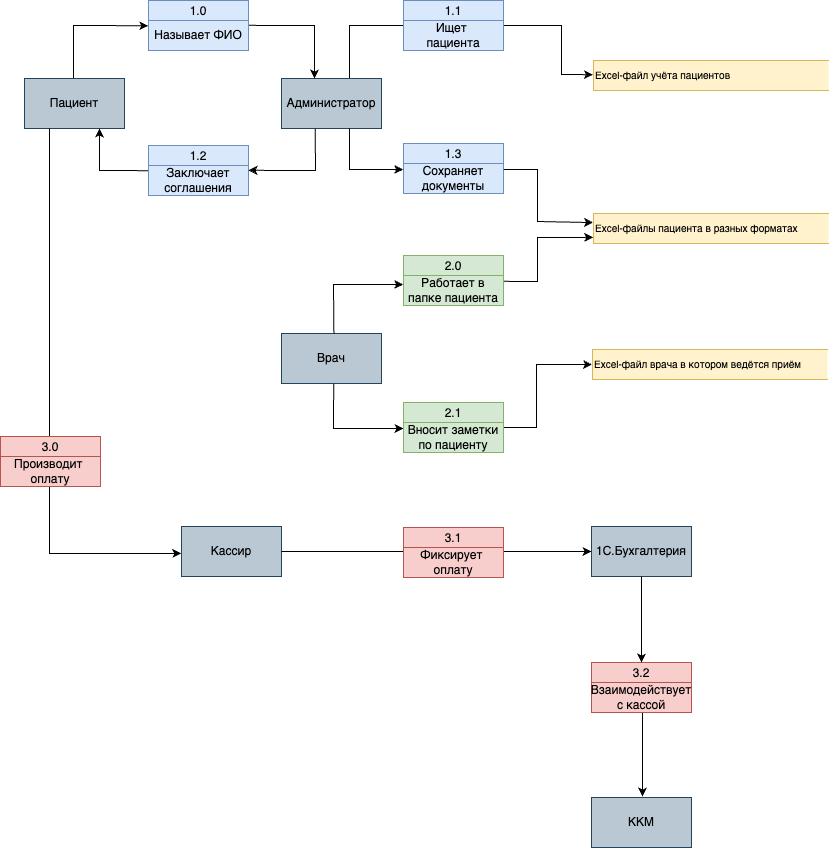

The diagram above was exported from draw.io. Its source (the exported page's mxGraphModel, read from the mxfile embedded in the PNG):
<mxGraphModel dx="1946" dy="-627" grid="0" gridSize="1" guides="1" tooltips="1" connect="1" arrows="1" fold="1" page="0" pageScale="1" pageWidth="827" pageHeight="1169" math="0" shadow="0">
  <root>
    <mxCell id="0" />
    <mxCell id="1" parent="0" />
    <mxCell id="2" value="Пациент" style="html=1;dashed=0;whiteSpace=wrap;fillColor=#bac8d3;strokeColor=#23445d;" vertex="1" parent="1">
      <mxGeometry x="-1" y="1877" width="100" height="50" as="geometry" />
    </mxCell>
    <mxCell id="3" value="Администратор" style="html=1;dashed=0;whiteSpace=wrap;fillColor=#bac8d3;strokeColor=#23445d;" vertex="1" parent="1">
      <mxGeometry x="256" y="1877" width="100" height="50" as="geometry" />
    </mxCell>
    <mxCell id="4" value="Врач" style="html=1;dashed=0;whiteSpace=wrap;fillColor=#bac8d3;strokeColor=#23445d;" vertex="1" parent="1">
      <mxGeometry x="256" y="2132" width="100" height="50" as="geometry" />
    </mxCell>
    <mxCell id="5" value="Кассир" style="html=1;dashed=0;whiteSpace=wrap;fillColor=#bac8d3;strokeColor=#23445d;" vertex="1" parent="1">
      <mxGeometry x="156" y="2325" width="100" height="50" as="geometry" />
    </mxCell>
    <mxCell id="6" value="1.0" style="swimlane;fontStyle=0;childLayout=stackLayout;horizontal=1;startSize=20;fillColor=#dae8fc;horizontalStack=0;resizeParent=1;resizeParentMax=0;resizeLast=0;collapsible=0;marginBottom=0;swimlaneFillColor=#ffffff;strokeColor=#6c8ebf;" vertex="1" parent="1">
      <mxGeometry x="123" y="1799" width="100" height="50" as="geometry" />
    </mxCell>
    <mxCell id="7" value="Называет ФИО" style="text;strokeColor=#6c8ebf;align=center;fillColor=#dae8fc;html=1;verticalAlign=middle;whiteSpace=wrap;rounded=0;" vertex="1" parent="6">
      <mxGeometry y="20" width="100" height="30" as="geometry" />
    </mxCell>
    <mxCell id="8" value="" style="endArrow=classic;html=1;rounded=0;exitX=0.49;exitY=-0.01;exitDx=0;exitDy=0;exitPerimeter=0;entryX=-0.003;entryY=0.174;entryDx=0;entryDy=0;entryPerimeter=0;" edge="1" source="2" target="7" parent="1">
      <mxGeometry width="50" height="50" relative="1" as="geometry">
        <mxPoint x="32" y="1796" as="sourcePoint" />
        <mxPoint x="132" y="1796" as="targetPoint" />
        <Array as="points">
          <mxPoint x="48" y="1824" />
        </Array>
      </mxGeometry>
    </mxCell>
    <mxCell id="9" value="" style="endArrow=classic;html=1;rounded=0;exitX=1.005;exitY=0.162;exitDx=0;exitDy=0;exitPerimeter=0;" edge="1" source="7" parent="1">
      <mxGeometry width="50" height="50" relative="1" as="geometry">
        <mxPoint x="239" y="1824" as="sourcePoint" />
        <mxPoint x="289" y="1877" as="targetPoint" />
        <Array as="points">
          <mxPoint x="289" y="1824" />
        </Array>
      </mxGeometry>
    </mxCell>
    <mxCell id="10" value="1.2" style="swimlane;fontStyle=0;childLayout=stackLayout;horizontal=1;startSize=20;fillColor=#dae8fc;horizontalStack=0;resizeParent=1;resizeParentMax=0;resizeLast=0;collapsible=0;marginBottom=0;swimlaneFillColor=#ffffff;strokeColor=#6c8ebf;" vertex="1" parent="1">
      <mxGeometry x="123" y="1944" width="100" height="50" as="geometry" />
    </mxCell>
    <mxCell id="11" value="Заключает&lt;br&gt;соглашения" style="text;strokeColor=#6c8ebf;align=center;fillColor=#dae8fc;html=1;verticalAlign=middle;whiteSpace=wrap;rounded=0;" vertex="1" parent="10">
      <mxGeometry y="20" width="100" height="30" as="geometry" />
    </mxCell>
    <mxCell id="12" value="" style="endArrow=classic;html=1;rounded=0;exitX=0.337;exitY=1.007;exitDx=0;exitDy=0;exitPerimeter=0;entryX=1;entryY=0.161;entryDx=0;entryDy=0;entryPerimeter=0;" edge="1" source="3" target="11" parent="1">
      <mxGeometry width="50" height="50" relative="1" as="geometry">
        <mxPoint x="306" y="1928" as="sourcePoint" />
        <mxPoint x="238" y="2016" as="targetPoint" />
        <Array as="points">
          <mxPoint x="290" y="1969" />
        </Array>
      </mxGeometry>
    </mxCell>
    <mxCell id="13" value="1.3" style="swimlane;fontStyle=0;childLayout=stackLayout;horizontal=1;startSize=20;fillColor=#dae8fc;horizontalStack=0;resizeParent=1;resizeParentMax=0;resizeLast=0;collapsible=0;marginBottom=0;swimlaneFillColor=#ffffff;strokeColor=#6c8ebf;" vertex="1" parent="1">
      <mxGeometry x="378" y="1942" width="100" height="50" as="geometry" />
    </mxCell>
    <mxCell id="14" value="Сохраняет документы" style="text;strokeColor=#6c8ebf;align=center;fillColor=#dae8fc;html=1;verticalAlign=middle;whiteSpace=wrap;rounded=0;" vertex="1" parent="13">
      <mxGeometry y="20" width="100" height="30" as="geometry" />
    </mxCell>
    <mxCell id="15" value="" style="endArrow=classic;html=1;rounded=0;entryX=-0.003;entryY=0.203;entryDx=0;entryDy=0;entryPerimeter=0;" edge="1" target="14" parent="1">
      <mxGeometry width="50" height="50" relative="1" as="geometry">
        <mxPoint x="324" y="1927" as="sourcePoint" />
        <mxPoint x="372" y="1943" as="targetPoint" />
        <Array as="points">
          <mxPoint x="324" y="1968" />
        </Array>
      </mxGeometry>
    </mxCell>
    <mxCell id="16" value="&lt;div style=&quot;&quot;&gt;&lt;span style=&quot;font-size: 10px; background-color: transparent; color: light-dark(rgb(0, 0, 0), rgb(255, 255, 255));&quot;&gt;Excel-файлы&lt;/span&gt;&lt;span style=&quot;font-size: 10px;&quot;&gt;&amp;nbsp;пациента в разных форматах&lt;/span&gt;&lt;/div&gt;" style="html=1;dashed=0;whiteSpace=wrap;shape=partialRectangle;right=0;align=left;fillColor=#fff2cc;strokeColor=#d6b656;" vertex="1" parent="1">
      <mxGeometry x="568" y="2012" width="235" height="30" as="geometry" />
    </mxCell>
    <mxCell id="17" value="" style="endArrow=classic;html=1;rounded=0;exitX=1.003;exitY=0.199;exitDx=0;exitDy=0;exitPerimeter=0;entryX=-0.002;entryY=0.303;entryDx=0;entryDy=0;entryPerimeter=0;" edge="1" source="14" target="16" parent="1">
      <mxGeometry width="50" height="50" relative="1" as="geometry">
        <mxPoint x="478" y="2020" as="sourcePoint" />
        <mxPoint x="535" y="2024" as="targetPoint" />
        <Array as="points">
          <mxPoint x="512" y="1968" />
          <mxPoint x="512" y="2020" />
          <mxPoint x="512" y="2021" />
        </Array>
      </mxGeometry>
    </mxCell>
    <mxCell id="18" value="" style="endArrow=classic;html=1;rounded=0;exitX=1.004;exitY=0.195;exitDx=0;exitDy=0;exitPerimeter=0;entryX=-0.001;entryY=0.795;entryDx=0;entryDy=0;entryPerimeter=0;" edge="1" source="20" target="16" parent="1">
      <mxGeometry width="50" height="50" relative="1" as="geometry">
        <mxPoint x="485" y="2160" as="sourcePoint" />
        <mxPoint x="521" y="2038" as="targetPoint" />
        <Array as="points">
          <mxPoint x="512" y="2080" />
          <mxPoint x="512" y="2036" />
        </Array>
      </mxGeometry>
    </mxCell>
    <mxCell id="19" value="2.0" style="swimlane;fontStyle=0;childLayout=stackLayout;horizontal=1;startSize=20;fillColor=#d5e8d4;horizontalStack=0;resizeParent=1;resizeParentMax=0;resizeLast=0;collapsible=0;marginBottom=0;swimlaneFillColor=#ffffff;strokeColor=#82b366;" vertex="1" parent="1">
      <mxGeometry x="378" y="2054" width="100" height="50" as="geometry" />
    </mxCell>
    <mxCell id="20" value="Работает в папке пациента" style="text;strokeColor=#82b366;align=center;fillColor=#d5e8d4;html=1;verticalAlign=middle;whiteSpace=wrap;rounded=0;" vertex="1" parent="19">
      <mxGeometry y="20" width="100" height="30" as="geometry" />
    </mxCell>
    <mxCell id="21" value="" style="endArrow=classic;html=1;rounded=0;entryX=-0.003;entryY=0.303;entryDx=0;entryDy=0;entryPerimeter=0;exitX=0.524;exitY=0.004;exitDx=0;exitDy=0;exitPerimeter=0;" edge="1" source="4" target="20" parent="1">
      <mxGeometry width="50" height="50" relative="1" as="geometry">
        <mxPoint x="309" y="2131" as="sourcePoint" />
        <mxPoint x="377" y="2083" as="targetPoint" />
        <Array as="points">
          <mxPoint x="308" y="2083" />
        </Array>
      </mxGeometry>
    </mxCell>
    <mxCell id="22" value="&lt;div style=&quot;&quot;&gt;&lt;span style=&quot;background-color: transparent; font-size: 10px;&quot;&gt;Excel-файл&lt;/span&gt;&lt;span style=&quot;font-size: 10px;&quot;&gt;&amp;nbsp;врача в котором ведётся приём&lt;/span&gt;&lt;/div&gt;" style="html=1;dashed=0;whiteSpace=wrap;shape=partialRectangle;right=0;align=left;fillColor=#fff2cc;strokeColor=#d6b656;" vertex="1" parent="1">
      <mxGeometry x="567" y="2148" width="235" height="30" as="geometry" />
    </mxCell>
    <mxCell id="23" value="" style="endArrow=classic;html=1;rounded=0;exitX=0.522;exitY=1.004;exitDx=0;exitDy=0;exitPerimeter=0;" edge="1" source="4" parent="1">
      <mxGeometry width="50" height="50" relative="1" as="geometry">
        <mxPoint x="490" y="2277" as="sourcePoint" />
        <mxPoint x="378" y="2227" as="targetPoint" />
        <Array as="points">
          <mxPoint x="308" y="2227" />
        </Array>
      </mxGeometry>
    </mxCell>
    <mxCell id="24" value="2.1" style="swimlane;fontStyle=0;childLayout=stackLayout;horizontal=1;startSize=20;fillColor=#d5e8d4;horizontalStack=0;resizeParent=1;resizeParentMax=0;resizeLast=0;collapsible=0;marginBottom=0;swimlaneFillColor=#ffffff;strokeColor=#82b366;" vertex="1" parent="1">
      <mxGeometry x="378" y="2201" width="100" height="50" as="geometry" />
    </mxCell>
    <mxCell id="25" value="Вносит заметки&lt;br&gt;по пациенту" style="text;strokeColor=#82b366;align=center;fillColor=#d5e8d4;html=1;verticalAlign=middle;whiteSpace=wrap;rounded=0;" vertex="1" parent="24">
      <mxGeometry y="20" width="100" height="30" as="geometry" />
    </mxCell>
    <mxCell id="26" value="" style="endArrow=classic;html=1;rounded=0;entryX=-0.002;entryY=0.501;entryDx=0;entryDy=0;entryPerimeter=0;exitX=1.004;exitY=0.165;exitDx=0;exitDy=0;exitPerimeter=0;" edge="1" source="25" target="22" parent="1">
      <mxGeometry width="50" height="50" relative="1" as="geometry">
        <mxPoint x="480" y="2226" as="sourcePoint" />
        <mxPoint x="539" y="2226" as="targetPoint" />
        <Array as="points">
          <mxPoint x="511" y="2226" />
          <mxPoint x="511" y="2163" />
        </Array>
      </mxGeometry>
    </mxCell>
    <mxCell id="27" value="" style="endArrow=classic;html=1;rounded=0;entryX=0.75;entryY=1;entryDx=0;entryDy=0;exitX=-0.006;exitY=0.172;exitDx=0;exitDy=0;exitPerimeter=0;" edge="1" source="11" target="2" parent="1">
      <mxGeometry width="50" height="50" relative="1" as="geometry">
        <mxPoint x="-24" y="2118" as="sourcePoint" />
        <mxPoint x="26" y="2068" as="targetPoint" />
        <Array as="points">
          <mxPoint x="74" y="1969" />
        </Array>
      </mxGeometry>
    </mxCell>
    <mxCell id="28" value="&lt;div style=&quot;&quot;&gt;&lt;span style=&quot;font-size: 10px;&quot;&gt;Excel-файл учёта пациентов&lt;/span&gt;&lt;/div&gt;" style="html=1;dashed=0;whiteSpace=wrap;shape=partialRectangle;right=0;align=left;fillColor=#fff2cc;strokeColor=#d6b656;" vertex="1" parent="1">
      <mxGeometry x="568" y="1859" width="235" height="30" as="geometry" />
    </mxCell>
    <mxCell id="29" value="" style="endArrow=classic;html=1;rounded=0;entryX=-0.002;entryY=0.473;entryDx=0;entryDy=0;entryPerimeter=0;exitX=0.679;exitY=-0.009;exitDx=0;exitDy=0;exitPerimeter=0;" edge="1" source="3" target="28" parent="1">
      <mxGeometry width="50" height="50" relative="1" as="geometry">
        <mxPoint x="324" y="1876" as="sourcePoint" />
        <mxPoint x="374" y="1855" as="targetPoint" />
        <Array as="points">
          <mxPoint x="324" y="1824" />
          <mxPoint x="536" y="1824" />
          <mxPoint x="536" y="1873" />
        </Array>
      </mxGeometry>
    </mxCell>
    <mxCell id="30" value="1.1" style="swimlane;fontStyle=0;childLayout=stackLayout;horizontal=1;startSize=20;fillColor=#dae8fc;horizontalStack=0;resizeParent=1;resizeParentMax=0;resizeLast=0;collapsible=0;marginBottom=0;swimlaneFillColor=#ffffff;strokeColor=#6c8ebf;" vertex="1" parent="1">
      <mxGeometry x="378" y="1799" width="100" height="50" as="geometry" />
    </mxCell>
    <mxCell id="31" value="Ищет&amp;nbsp;&lt;br&gt;пациента" style="text;strokeColor=#6c8ebf;align=center;fillColor=#dae8fc;html=1;verticalAlign=middle;whiteSpace=wrap;rounded=0;" vertex="1" parent="30">
      <mxGeometry y="20" width="100" height="30" as="geometry" />
    </mxCell>
    <mxCell id="32" value="" style="endArrow=classic;html=1;rounded=0;exitX=0.25;exitY=1;exitDx=0;exitDy=0;entryX=-0.002;entryY=0.538;entryDx=0;entryDy=0;entryPerimeter=0;" edge="1" source="2" target="5" parent="1">
      <mxGeometry width="50" height="50" relative="1" as="geometry">
        <mxPoint x="123" y="2468" as="sourcePoint" />
        <mxPoint x="107" y="2468" as="targetPoint" />
        <Array as="points">
          <mxPoint x="24" y="2352" />
        </Array>
      </mxGeometry>
    </mxCell>
    <mxCell id="33" value="3.0" style="swimlane;fontStyle=0;childLayout=stackLayout;horizontal=1;startSize=20;fillColor=#f8cecc;horizontalStack=0;resizeParent=1;resizeParentMax=0;resizeLast=0;collapsible=0;marginBottom=0;swimlaneFillColor=#ffffff;strokeColor=#b85450;" vertex="1" parent="1">
      <mxGeometry x="-25" y="2235" width="100" height="50" as="geometry" />
    </mxCell>
    <mxCell id="34" value="Производит&amp;nbsp;&lt;br&gt;оплату" style="text;strokeColor=#b85450;align=center;fillColor=#f8cecc;html=1;verticalAlign=middle;whiteSpace=wrap;rounded=0;" vertex="1" parent="33">
      <mxGeometry y="20" width="100" height="30" as="geometry" />
    </mxCell>
    <mxCell id="35" value="1С.Бухгалтерия" style="html=1;dashed=0;whiteSpace=wrap;fillColor=#bac8d3;strokeColor=#23445d;" vertex="1" parent="1">
      <mxGeometry x="566" y="2325" width="100" height="50" as="geometry" />
    </mxCell>
    <mxCell id="36" value="ККМ" style="html=1;dashed=0;whiteSpace=wrap;fillColor=#bac8d3;strokeColor=#23445d;" vertex="1" parent="1">
      <mxGeometry x="566" y="2596" width="100" height="50" as="geometry" />
    </mxCell>
    <mxCell id="37" value="" style="endArrow=classic;html=1;rounded=0;entryX=0;entryY=0.5;entryDx=0;entryDy=0;exitX=1;exitY=0.5;exitDx=0;exitDy=0;" edge="1" source="5" target="35" parent="1">
      <mxGeometry width="50" height="50" relative="1" as="geometry">
        <mxPoint x="356" y="2362" as="sourcePoint" />
        <mxPoint x="406" y="2312" as="targetPoint" />
      </mxGeometry>
    </mxCell>
    <mxCell id="38" value="" style="endArrow=classic;html=1;rounded=0;exitX=1.003;exitY=0.166;exitDx=0;exitDy=0;exitPerimeter=0;" edge="1" parent="1">
      <mxGeometry width="50" height="50" relative="1" as="geometry">
        <mxPoint x="617" y="2511" as="sourcePoint" />
        <mxPoint x="617" y="2595" as="targetPoint" />
      </mxGeometry>
    </mxCell>
    <mxCell id="39" value="3.1" style="swimlane;fontStyle=0;childLayout=stackLayout;horizontal=1;startSize=20;fillColor=#f8cecc;horizontalStack=0;resizeParent=1;resizeParentMax=0;resizeLast=0;collapsible=0;marginBottom=0;swimlaneFillColor=#ffffff;strokeColor=#b85450;" vertex="1" parent="1">
      <mxGeometry x="378" y="2326" width="100" height="50" as="geometry" />
    </mxCell>
    <mxCell id="40" value="Фиксирует&amp;nbsp;&lt;br&gt;оплату" style="text;strokeColor=#b85450;align=center;fillColor=#f8cecc;html=1;verticalAlign=middle;whiteSpace=wrap;rounded=0;" vertex="1" parent="39">
      <mxGeometry y="20" width="100" height="30" as="geometry" />
    </mxCell>
    <mxCell id="41" value="3.2" style="swimlane;fontStyle=0;childLayout=stackLayout;horizontal=1;startSize=20;fillColor=#f8cecc;horizontalStack=0;resizeParent=1;resizeParentMax=0;resizeLast=0;collapsible=0;marginBottom=0;swimlaneFillColor=#ffffff;strokeColor=#b85450;" vertex="1" parent="1">
      <mxGeometry x="566" y="2461" width="100" height="50" as="geometry" />
    </mxCell>
    <mxCell id="42" value="Взаимодействует с кассой" style="text;strokeColor=#b85450;align=center;fillColor=#f8cecc;html=1;verticalAlign=middle;whiteSpace=wrap;rounded=0;" vertex="1" parent="41">
      <mxGeometry y="20" width="100" height="30" as="geometry" />
    </mxCell>
    <mxCell id="43" value="" style="endArrow=classic;html=1;rounded=0;exitX=0.5;exitY=1;exitDx=0;exitDy=0;entryX=0.5;entryY=0;entryDx=0;entryDy=0;" edge="1" source="35" target="41" parent="1">
      <mxGeometry width="50" height="50" relative="1" as="geometry">
        <mxPoint x="710" y="2525" as="sourcePoint" />
        <mxPoint x="760" y="2475" as="targetPoint" />
      </mxGeometry>
    </mxCell>
  </root>
</mxGraphModel>